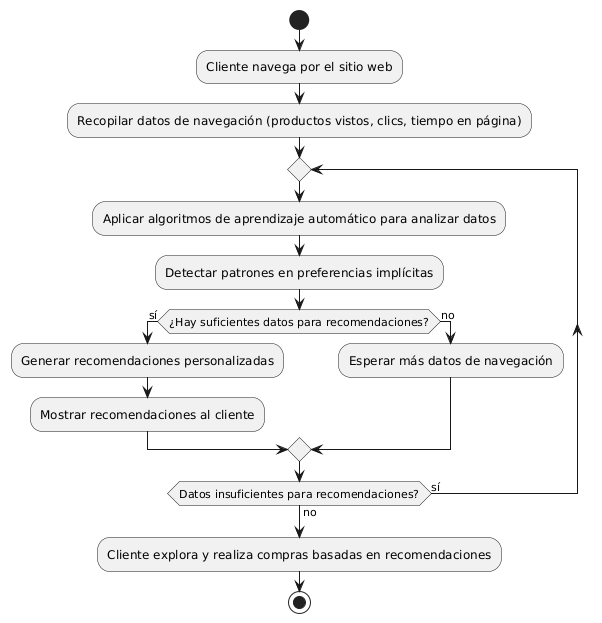

The diagram above was rendered by PlantUML. Its source (embedded in the PNG):
@startuml
start
:Cliente navega por el sitio web;
:Recopilar datos de navegación (productos vistos, clics, tiempo en página);
repeat
  :Aplicar algoritmos de aprendizaje automático para analizar datos;
  :Detectar patrones en preferencias implícitas;
  if (¿Hay suficientes datos para recomendaciones?) then (sí)
    :Generar recomendaciones personalizadas;
    :Mostrar recomendaciones al cliente;
  else (no)
    :Esperar más datos de navegación;
  endif
repeat while (Datos insuficientes para recomendaciones?) is (sí) not (no)
:Cliente explora y realiza compras basadas en recomendaciones;
stop
@enduml